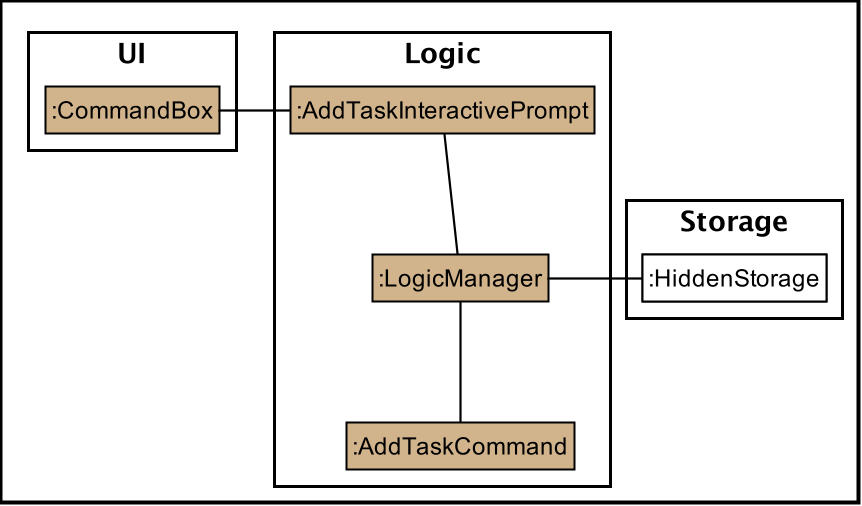

The diagram above was rendered by PlantUML. Its source (embedded in the PNG):
@startuml








skinparam BackgroundColor #FFFFFFF

skinparam Shadowing false

skinparam Class {
    FontColor #000000
    BorderThickness 1
    BorderColor #FFFFFF
    StereotypeFontColor #FFFFFF
    FontName Arial
}

skinparam Actor {
    BorderColor #000000
    Color #000000
    FontName Arial
}

skinparam Sequence {
    MessageAlign center
    BoxFontSize 15
    BoxPadding 0
    BoxFontColor #000000
    FontName Arial
}

skinparam Participant {
    FontColor #000000
    Padding 20
}

skinparam MinClassWidth 50
skinparam ParticipantPadding 10
skinparam Shadowing false
skinparam DefaultTextAlignment center
skinparam packageStyle Rectangle

hide footbox
hide members
hide circle

skinparam DiagramBorderThickness 2
skinparam arrowThickness 1.1
skinparam arrowColor #black
skinparam classBackgroundColor #D2B48C
skinparam classBorderColor #black

package UI {
Class :CommandBox
}

package Logic {
Class :AddTaskInteractivePrompt
Class :AddTaskCommand
Class :LogicManager
}

package Storage {
Class :HiddenStorage #FFFFFF
}

":CommandBox" -right- ":AddTaskInteractivePrompt"

":AddTaskInteractivePrompt" -- ":LogicManager"

":LogicManager" -right- ":HiddenStorage"



":LogicManager" -- ":AddTaskCommand"



@enduml